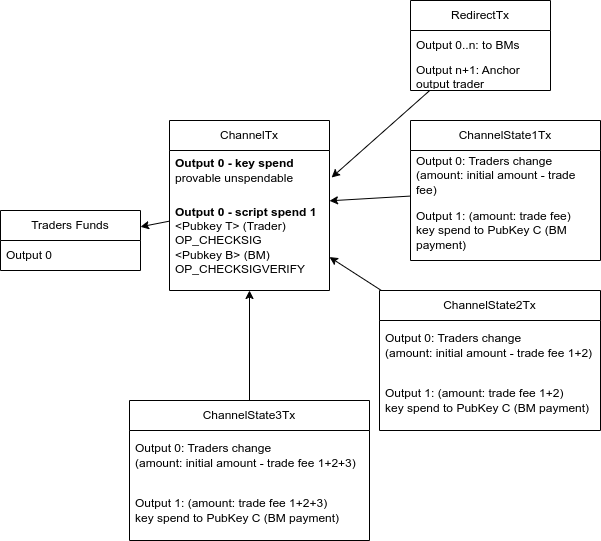

The diagram above was exported from draw.io. Its source (the exported page's mxGraphModel, read from the mxfile embedded in the PNG):
<mxGraphModel dx="2045" dy="731" grid="1" gridSize="10" guides="1" tooltips="1" connect="1" arrows="1" fold="1" page="1" pageScale="1" pageWidth="827" pageHeight="1169" background="#ffffff" math="0" shadow="0">
  <root>
    <mxCell id="0" />
    <mxCell id="1" parent="0" />
    <mxCell id="QoEpu0lZctptPt5Us8xi-1" value="Traders Funds" style="swimlane;fontStyle=0;childLayout=stackLayout;horizontal=1;startSize=30;horizontalStack=0;resizeParent=1;resizeParentMax=0;resizeLast=0;collapsible=1;marginBottom=0;whiteSpace=wrap;html=1;" parent="1" vertex="1">
      <mxGeometry x="-10" y="360" width="140" height="60" as="geometry" />
    </mxCell>
    <mxCell id="QoEpu0lZctptPt5Us8xi-2" value="Output 0" style="text;strokeColor=none;fillColor=none;align=left;verticalAlign=middle;spacingLeft=4;spacingRight=4;overflow=hidden;points=[[0,0.5],[1,0.5]];portConstraint=eastwest;rotatable=0;whiteSpace=wrap;html=1;" parent="QoEpu0lZctptPt5Us8xi-1" vertex="1">
      <mxGeometry y="30" width="140" height="30" as="geometry" />
    </mxCell>
    <mxCell id="QoEpu0lZctptPt5Us8xi-9" style="rounded=0;orthogonalLoop=1;jettySize=auto;html=1;" parent="1" source="QoEpu0lZctptPt5Us8xi-5" target="QoEpu0lZctptPt5Us8xi-1" edge="1">
      <mxGeometry relative="1" as="geometry" />
    </mxCell>
    <mxCell id="QoEpu0lZctptPt5Us8xi-5" value="ChannelTx" style="swimlane;fontStyle=0;childLayout=stackLayout;horizontal=1;startSize=30;horizontalStack=0;resizeParent=1;resizeParentMax=0;resizeLast=0;collapsible=1;marginBottom=0;whiteSpace=wrap;html=1;" parent="1" vertex="1">
      <mxGeometry x="159" y="270" width="160" height="170" as="geometry" />
    </mxCell>
    <mxCell id="69QWRgk2T1_iA0vhkOeC-1" value="&lt;b&gt;Output 0 - key spend&amp;nbsp;&lt;/b&gt;&lt;div&gt;provable unspendable&lt;/div&gt;" style="text;strokeColor=none;fillColor=none;align=left;verticalAlign=middle;spacingLeft=4;spacingRight=4;overflow=hidden;points=[[0,0.5],[1,0.5]];portConstraint=eastwest;rotatable=0;whiteSpace=wrap;html=1;" parent="QoEpu0lZctptPt5Us8xi-5" vertex="1">
      <mxGeometry y="30" width="160" height="40" as="geometry" />
    </mxCell>
    <mxCell id="QoEpu0lZctptPt5Us8xi-6" value="&lt;b&gt;Output 0 - script spend 1&lt;/b&gt;&lt;div&gt;&lt;span style=&quot;background-color: transparent; color: light-dark(rgb(0, 0, 0), rgb(255, 255, 255));&quot;&gt;&amp;lt;Pubkey T&amp;gt; (Trader)&lt;/span&gt;&lt;/div&gt;&lt;div&gt;OP_CHECKSIG&lt;/div&gt;&lt;div&gt;&amp;lt;Pubkey B&amp;gt; (BM)&lt;/div&gt;&lt;div&gt;OP_CHECKSIGVERIFY&lt;/div&gt;" style="text;strokeColor=none;fillColor=none;align=left;verticalAlign=middle;spacingLeft=4;spacingRight=4;overflow=hidden;points=[[0,0.5],[1,0.5]];portConstraint=eastwest;rotatable=0;whiteSpace=wrap;html=1;" parent="QoEpu0lZctptPt5Us8xi-5" vertex="1">
      <mxGeometry y="70" width="160" height="100" as="geometry" />
    </mxCell>
    <mxCell id="QoEpu0lZctptPt5Us8xi-10" value="RedirectTx" style="swimlane;fontStyle=0;childLayout=stackLayout;horizontal=1;startSize=30;horizontalStack=0;resizeParent=1;resizeParentMax=0;resizeLast=0;collapsible=1;marginBottom=0;whiteSpace=wrap;html=1;" parent="1" vertex="1">
      <mxGeometry x="400" y="150" width="140" height="90" as="geometry" />
    </mxCell>
    <mxCell id="QoEpu0lZctptPt5Us8xi-11" value="Output 0..n: to BMs" style="text;strokeColor=none;fillColor=none;align=left;verticalAlign=middle;spacingLeft=4;spacingRight=4;overflow=hidden;points=[[0,0.5],[1,0.5]];portConstraint=eastwest;rotatable=0;whiteSpace=wrap;html=1;" parent="QoEpu0lZctptPt5Us8xi-10" vertex="1">
      <mxGeometry y="30" width="140" height="30" as="geometry" />
    </mxCell>
    <mxCell id="QoEpu0lZctptPt5Us8xi-12" value="Output n+1: Anchor output trader" style="text;strokeColor=none;fillColor=none;align=left;verticalAlign=middle;spacingLeft=4;spacingRight=4;overflow=hidden;points=[[0,0.5],[1,0.5]];portConstraint=eastwest;rotatable=0;whiteSpace=wrap;html=1;" parent="QoEpu0lZctptPt5Us8xi-10" vertex="1">
      <mxGeometry y="60" width="140" height="30" as="geometry" />
    </mxCell>
    <mxCell id="QoEpu0lZctptPt5Us8xi-14" style="rounded=0;orthogonalLoop=1;jettySize=auto;html=1;entryX=1.013;entryY=0.675;entryDx=0;entryDy=0;entryPerimeter=0;" parent="1" source="QoEpu0lZctptPt5Us8xi-10" target="69QWRgk2T1_iA0vhkOeC-1" edge="1">
      <mxGeometry relative="1" as="geometry" />
    </mxCell>
    <mxCell id="QoEpu0lZctptPt5Us8xi-19" style="edgeStyle=none;shape=connector;rounded=0;orthogonalLoop=1;jettySize=auto;html=1;strokeColor=default;align=center;verticalAlign=middle;fontFamily=Helvetica;fontSize=11;fontColor=default;labelBackgroundColor=default;endArrow=classic;" parent="1" source="Q_AP1fNf9fPvJ9VrVZ_o-2" target="QoEpu0lZctptPt5Us8xi-5" edge="1">
      <mxGeometry relative="1" as="geometry">
        <mxPoint x="290" y="280" as="targetPoint" />
        <mxPoint x="397.52380952380963" y="360" as="sourcePoint" />
      </mxGeometry>
    </mxCell>
    <mxCell id="Q_AP1fNf9fPvJ9VrVZ_o-2" value="ChannelState1Tx" style="swimlane;fontStyle=0;childLayout=stackLayout;horizontal=1;startSize=30;horizontalStack=0;resizeParent=1;resizeParentMax=0;resizeLast=0;collapsible=1;marginBottom=0;whiteSpace=wrap;html=1;" parent="1" vertex="1">
      <mxGeometry x="400" y="270" width="190" height="140" as="geometry" />
    </mxCell>
    <mxCell id="Q_AP1fNf9fPvJ9VrVZ_o-3" value="Output 0: Traders change&lt;div&gt;(amount: initial amount - trade fee)&lt;/div&gt;" style="text;strokeColor=none;fillColor=none;align=left;verticalAlign=middle;spacingLeft=4;spacingRight=4;overflow=hidden;points=[[0,0.5],[1,0.5]];portConstraint=eastwest;rotatable=0;whiteSpace=wrap;html=1;" parent="Q_AP1fNf9fPvJ9VrVZ_o-2" vertex="1">
      <mxGeometry y="30" width="190" height="50" as="geometry" />
    </mxCell>
    <mxCell id="Q_AP1fNf9fPvJ9VrVZ_o-4" value="Output 1: (amount: trade fee)&lt;div&gt;key spend to PubKey C (BM payment)&lt;/div&gt;" style="text;strokeColor=none;fillColor=none;align=left;verticalAlign=middle;spacingLeft=4;spacingRight=4;overflow=hidden;points=[[0,0.5],[1,0.5]];portConstraint=eastwest;rotatable=0;whiteSpace=wrap;html=1;" parent="Q_AP1fNf9fPvJ9VrVZ_o-2" vertex="1">
      <mxGeometry y="80" width="190" height="60" as="geometry" />
    </mxCell>
    <mxCell id="FIGwZFJVNrLS457Xv5qL-7" style="rounded=0;orthogonalLoop=1;jettySize=auto;html=1;" parent="1" source="69QWRgk2T1_iA0vhkOeC-5" target="QoEpu0lZctptPt5Us8xi-5" edge="1">
      <mxGeometry relative="1" as="geometry">
        <mxPoint x="310" y="507.7227722772277" as="sourcePoint" />
        <mxPoint x="268.8000000000002" y="480.79999999999995" as="targetPoint" />
      </mxGeometry>
    </mxCell>
    <mxCell id="FIGwZFJVNrLS457Xv5qL-8" style="edgeStyle=none;shape=connector;rounded=0;orthogonalLoop=1;jettySize=auto;html=1;strokeColor=default;align=center;verticalAlign=middle;fontFamily=Helvetica;fontSize=11;fontColor=default;labelBackgroundColor=default;endArrow=classic;" parent="1" source="69QWRgk2T1_iA0vhkOeC-2" target="QoEpu0lZctptPt5Us8xi-5" edge="1">
      <mxGeometry relative="1" as="geometry">
        <mxPoint x="221.10944935418092" y="570" as="sourcePoint" />
        <mxPoint x="222.7199999999998" y="482.9000000000001" as="targetPoint" />
      </mxGeometry>
    </mxCell>
    <mxCell id="69QWRgk2T1_iA0vhkOeC-2" value="ChannelState3Tx" style="swimlane;fontStyle=0;childLayout=stackLayout;horizontal=1;startSize=30;horizontalStack=0;resizeParent=1;resizeParentMax=0;resizeLast=0;collapsible=1;marginBottom=0;whiteSpace=wrap;html=1;" parent="1" vertex="1">
      <mxGeometry x="119" y="550" width="240" height="140" as="geometry" />
    </mxCell>
    <mxCell id="69QWRgk2T1_iA0vhkOeC-3" value="Output 0: Traders change&lt;div&gt;(amount: initial amount - trade fee 1+2+3)&lt;/div&gt;" style="text;strokeColor=none;fillColor=none;align=left;verticalAlign=middle;spacingLeft=4;spacingRight=4;overflow=hidden;points=[[0,0.5],[1,0.5]];portConstraint=eastwest;rotatable=0;whiteSpace=wrap;html=1;" parent="69QWRgk2T1_iA0vhkOeC-2" vertex="1">
      <mxGeometry y="30" width="240" height="50" as="geometry" />
    </mxCell>
    <mxCell id="69QWRgk2T1_iA0vhkOeC-4" value="Output 1: (amount: trade fee 1+2+3)&lt;div&gt;key spend to PubKey C (BM payment)&lt;/div&gt;" style="text;strokeColor=none;fillColor=none;align=left;verticalAlign=middle;spacingLeft=4;spacingRight=4;overflow=hidden;points=[[0,0.5],[1,0.5]];portConstraint=eastwest;rotatable=0;whiteSpace=wrap;html=1;" parent="69QWRgk2T1_iA0vhkOeC-2" vertex="1">
      <mxGeometry y="80" width="240" height="60" as="geometry" />
    </mxCell>
    <mxCell id="69QWRgk2T1_iA0vhkOeC-5" value="ChannelState2Tx" style="swimlane;fontStyle=0;childLayout=stackLayout;horizontal=1;startSize=30;horizontalStack=0;resizeParent=1;resizeParentMax=0;resizeLast=0;collapsible=1;marginBottom=0;whiteSpace=wrap;html=1;" parent="1" vertex="1">
      <mxGeometry x="369" y="440" width="221" height="140" as="geometry" />
    </mxCell>
    <mxCell id="69QWRgk2T1_iA0vhkOeC-6" value="Output 0: Traders change&lt;div&gt;(amount: initial amount - trade fee 1+2)&lt;/div&gt;" style="text;strokeColor=none;fillColor=none;align=left;verticalAlign=middle;spacingLeft=4;spacingRight=4;overflow=hidden;points=[[0,0.5],[1,0.5]];portConstraint=eastwest;rotatable=0;whiteSpace=wrap;html=1;" parent="69QWRgk2T1_iA0vhkOeC-5" vertex="1">
      <mxGeometry y="30" width="221" height="50" as="geometry" />
    </mxCell>
    <mxCell id="69QWRgk2T1_iA0vhkOeC-7" value="Output 1: (amount: trade fee 1+2)&lt;div&gt;key spend to PubKey C (BM payment)&lt;/div&gt;" style="text;strokeColor=none;fillColor=none;align=left;verticalAlign=middle;spacingLeft=4;spacingRight=4;overflow=hidden;points=[[0,0.5],[1,0.5]];portConstraint=eastwest;rotatable=0;whiteSpace=wrap;html=1;" parent="69QWRgk2T1_iA0vhkOeC-5" vertex="1">
      <mxGeometry y="80" width="221" height="60" as="geometry" />
    </mxCell>
  </root>
</mxGraphModel>